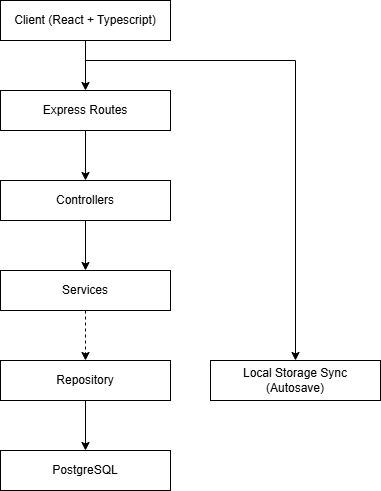

The diagram above was exported from draw.io. Its source (the exported page's mxGraphModel, read from the mxfile embedded in the PNG):
<mxGraphModel dx="854" dy="511" grid="1" gridSize="10" guides="1" tooltips="1" connect="1" arrows="1" fold="1" page="1" pageScale="1" pageWidth="827" pageHeight="1169" math="0" shadow="0">
  <root>
    <mxCell id="0" />
    <mxCell id="1" parent="0" />
    <mxCell id="kDXW4hKcZbDs1PxYFkRy-7" edge="1" parent="1" source="kDXW4hKcZbDs1PxYFkRy-1" style="edgeStyle=orthogonalEdgeStyle;rounded=0;orthogonalLoop=1;jettySize=auto;html=1;" target="kDXW4hKcZbDs1PxYFkRy-3">
      <mxGeometry relative="1" as="geometry" />
    </mxCell>
    <mxCell id="kDXW4hKcZbDs1PxYFkRy-24" edge="1" parent="1" source="kDXW4hKcZbDs1PxYFkRy-1" style="edgeStyle=orthogonalEdgeStyle;rounded=0;orthogonalLoop=1;jettySize=auto;html=1;exitX=0.5;exitY=1;exitDx=0;exitDy=0;" target="kDXW4hKcZbDs1PxYFkRy-22">
      <mxGeometry relative="1" as="geometry">
        <Array as="points">
          <mxPoint x="425" y="220" />
          <mxPoint x="635" y="220" />
        </Array>
      </mxGeometry>
    </mxCell>
    <mxCell id="kDXW4hKcZbDs1PxYFkRy-1" parent="1" style="rounded=0;whiteSpace=wrap;html=1;" value="Client (React + Typescript)" vertex="1">
      <mxGeometry height="40" width="170" x="340" y="160" as="geometry" />
    </mxCell>
    <mxCell id="kDXW4hKcZbDs1PxYFkRy-8" edge="1" parent="1" source="kDXW4hKcZbDs1PxYFkRy-3" style="edgeStyle=orthogonalEdgeStyle;rounded=0;orthogonalLoop=1;jettySize=auto;html=1;" target="kDXW4hKcZbDs1PxYFkRy-4">
      <mxGeometry relative="1" as="geometry" />
    </mxCell>
    <mxCell id="kDXW4hKcZbDs1PxYFkRy-3" parent="1" style="rounded=0;whiteSpace=wrap;html=1;" value="Express Routes" vertex="1">
      <mxGeometry height="40" width="170" x="340" y="250" as="geometry" />
    </mxCell>
    <mxCell id="kDXW4hKcZbDs1PxYFkRy-9" edge="1" parent="1" source="kDXW4hKcZbDs1PxYFkRy-4" style="edgeStyle=orthogonalEdgeStyle;rounded=0;orthogonalLoop=1;jettySize=auto;html=1;" target="kDXW4hKcZbDs1PxYFkRy-5">
      <mxGeometry relative="1" as="geometry" />
    </mxCell>
    <mxCell id="kDXW4hKcZbDs1PxYFkRy-4" parent="1" style="rounded=0;whiteSpace=wrap;html=1;" value="Controllers" vertex="1">
      <mxGeometry height="40" width="170" x="340" y="340" as="geometry" />
    </mxCell>
    <mxCell id="kDXW4hKcZbDs1PxYFkRy-10" edge="1" parent="1" source="kDXW4hKcZbDs1PxYFkRy-5" style="edgeStyle=orthogonalEdgeStyle;rounded=0;orthogonalLoop=1;jettySize=auto;html=1;dashed=1;" target="kDXW4hKcZbDs1PxYFkRy-6">
      <mxGeometry relative="1" as="geometry" />
    </mxCell>
    <mxCell id="kDXW4hKcZbDs1PxYFkRy-5" parent="1" style="rounded=0;whiteSpace=wrap;html=1;" value="Services" vertex="1">
      <mxGeometry height="40" width="170" x="340" y="430" as="geometry" />
    </mxCell>
    <mxCell id="kDXW4hKcZbDs1PxYFkRy-6" parent="1" style="rounded=0;whiteSpace=wrap;html=1;" value="Repository" vertex="1">
      <mxGeometry height="40" width="170" x="340" y="520" as="geometry" />
    </mxCell>
    <mxCell id="kDXW4hKcZbDs1PxYFkRy-20" edge="1" parent="1" style="edgeStyle=orthogonalEdgeStyle;rounded=0;orthogonalLoop=1;jettySize=auto;html=1;" target="kDXW4hKcZbDs1PxYFkRy-21">
      <mxGeometry relative="1" as="geometry">
        <mxPoint x="425" y="560" as="sourcePoint" />
      </mxGeometry>
    </mxCell>
    <mxCell id="kDXW4hKcZbDs1PxYFkRy-21" parent="1" style="rounded=0;whiteSpace=wrap;html=1;" value="PostgreSQL" vertex="1">
      <mxGeometry height="40" width="170" x="340" y="610" as="geometry" />
    </mxCell>
    <mxCell id="kDXW4hKcZbDs1PxYFkRy-22" parent="1" style="rounded=0;whiteSpace=wrap;html=1;" value="Local Storage Sync&lt;div&gt;(Autosave)&lt;/div&gt;" vertex="1">
      <mxGeometry height="40" width="170" x="550" y="520" as="geometry" />
    </mxCell>
  </root>
</mxGraphModel>